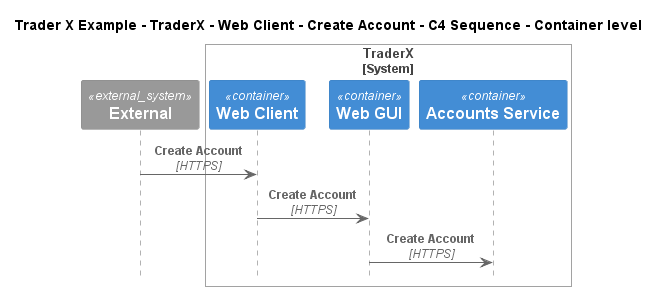

The diagram above was rendered by PlantUML. Its source (embedded in the PNG):
@startuml
!include ..\..\..\..\..\..\..\.c4s\C4_Sequence.puml

title Trader X Example - TraderX - Web Client - Create Account - C4 Sequence - Container level

System_Ext(C4InterFlow.SoftwareSystems.ExternalSystem, "External", "")

System_Boundary(TraderXExample.SoftwareSystems.TraderX, "TraderX")
    Container(TraderXExample.SoftwareSystems.TraderX.Containers.WebClient, "Web Client", "", "Browser based web interface for TraderX")
    Container(TraderXExample.SoftwareSystems.TraderX.Containers.WebGUI, "Web GUI", "", "Allows employees to manage accounts and book trades")
    Container(TraderXExample.SoftwareSystems.TraderX.Containers.AccountsService, "Accounts Service", "", "Service which provides account management")
Boundary_End()

Rel(C4InterFlow.SoftwareSystems.ExternalSystem, TraderXExample.SoftwareSystems.TraderX.Containers.WebClient, "Create Account", "HTTPS")
Rel(TraderXExample.SoftwareSystems.TraderX.Containers.WebClient, TraderXExample.SoftwareSystems.TraderX.Containers.WebGUI, "Create Account", "HTTPS")
Rel(TraderXExample.SoftwareSystems.TraderX.Containers.WebGUI, TraderXExample.SoftwareSystems.TraderX.Containers.AccountsService, "Create Account", "HTTPS")


@enduml